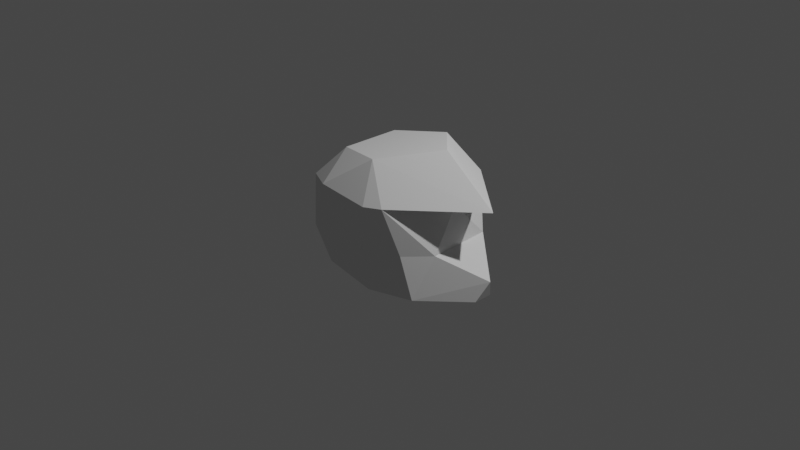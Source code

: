 # Source: helmet-mesh.blend  (saved by Blender 2.91.10; exported with 4.5.12 LTS)
import bpy
from mathutils import Matrix  # noqa: F401  (used for matrix-valued properties, if any)

bpy.ops.wm.read_factory_settings(use_empty=True)
scene = bpy.context.scene
scene.name = 'Scene'

# ---- collections
col_collection = bpy.data.collections.new('Collection'); scene.collection.children.link(col_collection)

# ---- world
world_world = bpy.data.worlds.new('World'); scene.world = world_world
world_world.use_nodes = True; world_world.node_tree.nodes.clear()
_N = world_world.node_tree.nodes; _L = world_world.node_tree.links
n0 = _N.new('ShaderNodeOutputWorld'); n0.name = 'World Output'; n0.location = (300, 300)
n1 = _N.new('ShaderNodeBackground'); n1.name = 'Background'; n1.location = (10, 300)
n1.inputs[0].default_value = (0.05088, 0.05088, 0.05088, 1.0)
_L.new(n1.outputs[0], n0.inputs[0])
n0.is_active_output = True
world_world.color = (0.05088, 0.05088, 0.05088)
world_world.use_sun_shadow = False
world_world.sun_shadow_jitter_overblur = 0.0

# ---- cameras
cam_camera = bpy.data.cameras.new('Camera')
cam_camera.clip_end = 100.0
cam_camera.ortho_scale = 7.314

# ---- lights
light_light = bpy.data.lights.new('Light', 'POINT')
light_light.transmission_factor = 0.0
light_light.energy = 1000.0
light_light.shadow_soft_size = 0.1
light_light.shadow_maximum_resolution = 0.006
light_light.use_absolute_resolution = True

# ---- meshes
me_icosphere = bpy.data.meshes.new('Icosphere')
me_icosphere.from_pydata([(0.02777, 0.007189, -0.4851), (0.7147, -0.5062, -0.454), (-0.2618, -0.6886, -0.3294), (-0.6761, 0.01321, -0.2156), (-0.2721, 0.6024, -0.3148), (0.7195, 0.5255, -0.4277), (0.2912, -0.7445, 0.4758), (-0.6692, -0.5212, 0.4472), (-0.6828, 0.5076, 0.4472), (0.2912, 0.7445, 0.4758), (0.7789, 0.0, 0.4218), (0.6366, 0.02098, 0.9397), (-0.2957, -0.508, -0.4094), (1.175, -0.1038, -0.4356), (0.2629, -0.6586, -0.4528), (1.26, 8.895e-05, -0.2199), (1.175, 0.1007, -0.4337), (-0.5838, 0.01466, -0.3685), (-0.5452, -0.4257, -0.2173), (-0.2401, 0.4464, -0.4505), (-0.5513, 0.4841, -0.2953), (0.2629, 0.6586, -0.4528), (0.8245, -0.3072, 0.0), (0.7811, 0.4012, 0.0), (0.02383, -0.7332, 0.0306), (0.5922, -0.5457, -0.00801), (-0.7301, -0.3525, -0.01056), (-0.4887, -0.6908, 0.002599), (-0.4479, 0.6908, 0.002599), (-0.7539, 0.3876, 0.0), (0.5922, 0.5457, -0.00801), (0.0863, 0.7904, 0.0122), (0.4761, -0.6741, 0.4896), (-0.2855, -0.7456, 0.5257), (-0.7269, -0.003351, 0.4981), (-0.2629, 0.7682, 0.5257), (0.4761, 0.6741, 0.4896), (0.1625, -0.5, 0.8507), (1.258, 0.002154, 0.5042), (-0.4158, -0.3244, 0.7539), (-0.4158, 0.3244, 0.7539), (0.1625, 0.5, 0.8507)], [], [(0, 13, 12), (1, 13, 15), (0, 12, 17), (0, 17, 19), (0, 19, 16), (1, 15, 22), (2, 14, 24), (3, 18, 26), (4, 20, 28), (5, 21, 30), (1, 22, 25), (2, 24, 27), (3, 26, 29), (4, 28, 31), (5, 30, 23), (6, 32, 37), (7, 33, 39), (8, 34, 40), (9, 35, 41), (10, 36, 38), (38, 41, 11), (38, 36, 41), (36, 9, 41), (41, 40, 11), (41, 35, 40), (35, 8, 40), (40, 39, 11), (40, 34, 39), (34, 7, 39), (39, 37, 11), (39, 33, 37), (33, 6, 37), (37, 38, 11), (37, 32, 38), (32, 10, 38), (23, 36, 10), (23, 30, 36), (30, 9, 36), (31, 35, 9), (31, 28, 35), (28, 8, 35), (29, 34, 8), (29, 26, 34), (26, 7, 34), (27, 33, 7), (27, 24, 33), (24, 6, 33), (25, 32, 6), (25, 22, 32), (22, 10, 32), (30, 31, 9), (30, 21, 31), (21, 4, 31), (28, 29, 8), (28, 20, 29), (20, 3, 29), (26, 27, 7), (26, 18, 27), (18, 2, 27), (24, 25, 6), (24, 14, 25), (14, 1, 25), (22, 23, 10), (22, 15, 23), (15, 5, 23), (16, 21, 5), (16, 19, 21), (19, 4, 21), (19, 20, 4), (19, 17, 20), (17, 3, 20), (17, 18, 3), (17, 12, 18), (12, 2, 18), (15, 16, 5), (15, 13, 16), (13, 0, 16), (12, 14, 2), (12, 13, 14), (13, 1, 14)])
_uv = me_icosphere.uv_layers.new(name='UVMap')
_uv.uv.foreach_set('vector', [0.8182, 0.0, 0.7727, 0.07873, 0.8636, 0.07873, 0.7273, 0.1575, 0.6818, 0.07873, 0.6364, 0.1575, 0.09091, 0.0, 0.04545, 0.07873, 0.1364, 0.07873, 0.2727, 0.0, 0.2273, 0.07873, 0.3182, 0.07873, 0.4545, 0.0, 0.4091, 0.07873, 0.5, 0.07873, 0.7273, 0.1575, 0.6364, 0.1575, 0.6818, 0.2362, 0.9091, 0.1575, 0.8182, 0.1575, 0.8636, 0.2362, 0.1818, 0.1575, 0.09091, 0.1575, 0.1364, 0.2362, 0.3636, 0.1575, 0.2727, 0.1575, 0.3182, 0.2362, 0.5455, 0.1575, 0.4545, 0.1575, 0.5, 0.2362, 0.7273, 0.1575, 0.6818, 0.2362, 0.7727, 0.2362, 0.9091, 0.1575, 0.8636, 0.2362, 0.9545, 0.2362, 0.1818, 0.1575, 0.1364, 0.2362, 0.2273, 0.2362, 0.3636, 0.1575, 0.3182, 0.2362, 0.4091, 0.2362, 0.5455, 0.1575, 0.5, 0.2362, 0.5909, 0.2362, 0.8182, 0.3149, 0.7273, 0.3149, 0.7727, 0.3937, 1.0, 0.3149, 0.9091, 0.3149, 0.9545, 0.3937, 0.2727, 0.3149, 0.1818, 0.3149, 0.2273, 0.3937, 0.4545, 0.3149, 0.3636, 0.3149, 0.4091, 0.3937, 0.6364, 0.3149, 0.5455, 0.3149, 0.5909, 0.3937, 0.5909, 0.3937, 0.5, 0.3937, 0.5455, 0.4724, 0.5909, 0.3937, 0.5455, 0.3149, 0.5, 0.3937, 0.5455, 0.3149, 0.4545, 0.3149, 0.5, 0.3937, 0.4091, 0.3937, 0.3182, 0.3937, 0.3636, 0.4724, 0.4091, 0.3937, 0.3636, 0.3149, 0.3182, 0.3937, 0.3636, 0.3149, 0.2727, 0.3149, 0.3182, 0.3937, 0.2273, 0.3937, 0.1364, 0.3937, 0.1818, 0.4724, 0.2273, 0.3937, 0.1818, 0.3149, 0.1364, 0.3937, 0.1818, 0.3149, 0.09091, 0.3149, 0.1364, 0.3937, 0.9545, 0.3937, 0.8636, 0.3937, 0.9091, 0.4724, 0.9545, 0.3937, 0.9091, 0.3149, 0.8636, 0.3937, 0.9091, 0.3149, 0.8182, 0.3149, 0.8636, 0.3937, 0.7727, 0.3937, 0.6818, 0.3937, 0.7273, 0.4724, 0.7727, 0.3937, 0.7273, 0.3149, 0.6818, 0.3937, 0.7273, 0.3149, 0.6364, 0.3149, 0.6818, 0.3937, 0.5909, 0.2362, 0.5455, 0.3149, 0.6364, 0.3149, 0.5909, 0.2362, 0.5, 0.2362, 0.5455, 0.3149, 0.5, 0.2362, 0.4545, 0.3149, 0.5455, 0.3149, 0.4091, 0.2362, 0.3636, 0.3149, 0.4545, 0.3149, 0.4091, 0.2362, 0.3182, 0.2362, 0.3636, 0.3149, 0.3182, 0.2362, 0.2727, 0.3149, 0.3636, 0.3149, 0.2273, 0.2362, 0.1818, 0.3149, 0.2727, 0.3149, 0.2273, 0.2362, 0.1364, 0.2362, 0.1818, 0.3149, 0.1364, 0.2362, 0.09091, 0.3149, 0.1818, 0.3149, 0.9545, 0.2362, 0.9091, 0.3149, 1.0, 0.3149, 0.9545, 0.2362, 0.8636, 0.2362, 0.9091, 0.3149, 0.8636, 0.2362, 0.8182, 0.3149, 0.9091, 0.3149, 0.7727, 0.2362, 0.7273, 0.3149, 0.8182, 0.3149, 0.7727, 0.2362, 0.6818, 0.2362, 0.7273, 0.3149, 0.6818, 0.2362, 0.6364, 0.3149, 0.7273, 0.3149, 0.5, 0.2362, 0.4091, 0.2362, 0.4545, 0.3149, 0.5, 0.2362, 0.4545, 0.1575, 0.4091, 0.2362, 0.4545, 0.1575, 0.3636, 0.1575, 0.4091, 0.2362, 0.3182, 0.2362, 0.2273, 0.2362, 0.2727, 0.3149, 0.3182, 0.2362, 0.2727, 0.1575, 0.2273, 0.2362, 0.2727, 0.1575, 0.1818, 0.1575, 0.2273, 0.2362, 0.1364, 0.2362, 0.04545, 0.2362, 0.09091, 0.3149, 0.1364, 0.2362, 0.09091, 0.1575, 0.04545, 0.2362, 0.09091, 0.1575, 0.0, 0.1575, 0.04545, 0.2362, 0.8636, 0.2362, 0.7727, 0.2362, 0.8182, 0.3149, 0.8636, 0.2362, 0.8182, 0.1575, 0.7727, 0.2362, 0.8182, 0.1575, 0.7273, 0.1575, 0.7727, 0.2362, 0.6818, 0.2362, 0.5909, 0.2362, 0.6364, 0.3149, 0.6818, 0.2362, 0.6364, 0.1575, 0.5909, 0.2362, 0.6364, 0.1575, 0.5455, 0.1575, 0.5909, 0.2362, 0.5, 0.07873, 0.4545, 0.1575, 0.5455, 0.1575, 0.5, 0.07873, 0.4091, 0.07873, 0.4545, 0.1575, 0.4091, 0.07873, 0.3636, 0.1575, 0.4545, 0.1575, 0.3182, 0.07873, 0.2727, 0.1575, 0.3636, 0.1575, 0.3182, 0.07873, 0.2273, 0.07873, 0.2727, 0.1575, 0.2273, 0.07873, 0.1818, 0.1575, 0.2727, 0.1575, 0.1364, 0.07873, 0.09091, 0.1575, 0.1818, 0.1575, 0.1364, 0.07873, 0.04545, 0.07873, 0.09091, 0.1575, 0.04545, 0.07873, 0.0, 0.1575, 0.09091, 0.1575, 0.6364, 0.1575, 0.5909, 0.07873, 0.5455, 0.1575, 0.6364, 0.1575, 0.6818, 0.07873, 0.5909, 0.07873, 0.6818, 0.07873, 0.6364, 0.0, 0.5909, 0.07873, 0.8636, 0.07873, 0.8182, 0.1575, 0.9091, 0.1575, 0.8636, 0.07873, 0.7727, 0.07873, 0.8182, 0.1575, 0.7727, 0.07873, 0.7273, 0.1575, 0.8182, 0.1575])
me_icosphere.use_remesh_fix_poles = True
me_icosphere.use_remesh_preserve_attributes = False
me_icosphere.use_mirror_vertex_groups = False
me_icosphere.update()
me_icosphere_001 = bpy.data.meshes.new('Icosphere.001')
me_icosphere_001.from_pydata([(-0.002146, -0.0446, -0.709), (0.7147, -0.5062, -0.454), (-0.2764, -0.7686, -0.3242), (-0.8658, -0.03403, -0.2822), (-0.2764, 0.7686, -0.3242), (0.7195, 0.5255, -0.4277), (0.2912, -0.7445, 0.4758), (-0.7236, -0.5257, 0.4472), (-0.7236, 0.5257, 0.4472), (0.2912, 0.7445, 0.4758), (0.7789, 0.0, 0.4218), (0.6366, 0.02098, 0.9397), (-0.1372, -0.421, -0.6879), (1.143, -0.1036, -0.6842), (0.2629, -0.6586, -0.4528), (1.216, 0.003272, -0.4614), (1.131, 0.1093, -0.6753), (-0.6133, -0.03516, -0.5866), (-0.65, -0.5239, -0.4164), (-0.2151, 0.44, -0.5403), (-0.5762, 0.4762, -0.4238), (0.2629, 0.6586, -0.4528), (0.8245, -0.3072, 0.0), (0.7811, 0.4012, 0.0), (0.02383, -0.7332, 0.0306), (0.5922, -0.5457, -0.00801), (-0.7811, -0.4012, 0.0), (-0.5025, -0.7911, 0.0), (-0.5025, 0.7911, 0.0), (-0.7811, 0.4012, 0.0), (0.5922, 0.5457, -0.00801), (0.0863, 0.7904, 0.0122), (0.6451, -0.6294, 0.5156), (-0.2629, -0.809, 0.5257), (-0.8506, 0.0, 0.5257), (-0.2629, 0.809, 0.5257), (0.6451, 0.6294, 0.5156), (0.1625, -0.5, 0.8507), (1.258, 0.04585, 0.5042), (-0.4253, -0.309, 0.8507), (-0.4253, 0.309, 0.8507), (0.1625, 0.5, 0.8507)], [], [(0, 13, 12), (1, 13, 15), (0, 12, 17), (0, 17, 19), (0, 19, 16), (1, 15, 22), (2, 14, 24), (3, 18, 26), (4, 20, 28), (5, 21, 30), (1, 22, 25), (2, 24, 27), (3, 26, 29), (4, 28, 31), (5, 30, 23), (6, 32, 37), (7, 33, 39), (8, 34, 40), (9, 35, 41), (10, 36, 38), (38, 41, 11), (38, 36, 41), (36, 9, 41), (41, 40, 11), (41, 35, 40), (35, 8, 40), (40, 39, 11), (40, 34, 39), (34, 7, 39), (39, 37, 11), (39, 33, 37), (33, 6, 37), (37, 38, 11), (37, 32, 38), (32, 10, 38), (23, 36, 10), (23, 30, 36), (30, 9, 36), (31, 35, 9), (31, 28, 35), (28, 8, 35), (29, 34, 8), (29, 26, 34), (26, 7, 34), (27, 33, 7), (27, 24, 33), (24, 6, 33), (25, 32, 6), (25, 22, 32), (22, 10, 32), (30, 31, 9), (30, 21, 31), (21, 4, 31), (28, 29, 8), (28, 20, 29), (20, 3, 29), (26, 27, 7), (26, 18, 27), (18, 2, 27), (24, 25, 6), (24, 14, 25), (14, 1, 25), (22, 23, 10), (22, 15, 23), (15, 5, 23), (16, 21, 5), (16, 19, 21), (19, 4, 21), (19, 20, 4), (19, 17, 20), (17, 3, 20), (17, 18, 3), (17, 12, 18), (12, 2, 18), (15, 16, 5), (15, 13, 16), (13, 0, 16), (12, 14, 2), (12, 13, 14), (13, 1, 14)])
_uv = me_icosphere_001.uv_layers.new(name='UVMap')
_uv.uv.foreach_set('vector', [0.8182, 0.0, 0.7727, 0.07873, 0.8636, 0.07873, 0.7273, 0.1575, 0.6818, 0.07873, 0.6364, 0.1575, 0.09091, 0.0, 0.04545, 0.07873, 0.1364, 0.07873, 0.2727, 0.0, 0.2273, 0.07873, 0.3182, 0.07873, 0.4545, 0.0, 0.4091, 0.07873, 0.5, 0.07873, 0.7273, 0.1575, 0.6364, 0.1575, 0.6818, 0.2362, 0.9091, 0.1575, 0.8182, 0.1575, 0.8636, 0.2362, 0.1818, 0.1575, 0.09091, 0.1575, 0.1364, 0.2362, 0.3636, 0.1575, 0.2727, 0.1575, 0.3182, 0.2362, 0.5455, 0.1575, 0.4545, 0.1575, 0.5, 0.2362, 0.7273, 0.1575, 0.6818, 0.2362, 0.7727, 0.2362, 0.9091, 0.1575, 0.8636, 0.2362, 0.9545, 0.2362, 0.1818, 0.1575, 0.1364, 0.2362, 0.2273, 0.2362, 0.3636, 0.1575, 0.3182, 0.2362, 0.4091, 0.2362, 0.5455, 0.1575, 0.5, 0.2362, 0.5909, 0.2362, 0.8182, 0.3149, 0.7273, 0.3149, 0.7727, 0.3937, 1.0, 0.3149, 0.9091, 0.3149, 0.9545, 0.3937, 0.2727, 0.3149, 0.1818, 0.3149, 0.2273, 0.3937, 0.4545, 0.3149, 0.3636, 0.3149, 0.4091, 0.3937, 0.6364, 0.3149, 0.5455, 0.3149, 0.5909, 0.3937, 0.5909, 0.3937, 0.5, 0.3937, 0.5455, 0.4724, 0.5909, 0.3937, 0.5455, 0.3149, 0.5, 0.3937, 0.5455, 0.3149, 0.4545, 0.3149, 0.5, 0.3937, 0.4091, 0.3937, 0.3182, 0.3937, 0.3636, 0.4724, 0.4091, 0.3937, 0.3636, 0.3149, 0.3182, 0.3937, 0.3636, 0.3149, 0.2727, 0.3149, 0.3182, 0.3937, 0.2273, 0.3937, 0.1364, 0.3937, 0.1818, 0.4724, 0.2273, 0.3937, 0.1818, 0.3149, 0.1364, 0.3937, 0.1818, 0.3149, 0.09091, 0.3149, 0.1364, 0.3937, 0.9545, 0.3937, 0.8636, 0.3937, 0.9091, 0.4724, 0.9545, 0.3937, 0.9091, 0.3149, 0.8636, 0.3937, 0.9091, 0.3149, 0.8182, 0.3149, 0.8636, 0.3937, 0.7727, 0.3937, 0.6818, 0.3937, 0.7273, 0.4724, 0.7727, 0.3937, 0.7273, 0.3149, 0.6818, 0.3937, 0.7273, 0.3149, 0.6364, 0.3149, 0.6818, 0.3937, 0.5909, 0.2362, 0.5455, 0.3149, 0.6364, 0.3149, 0.5909, 0.2362, 0.5, 0.2362, 0.5455, 0.3149, 0.5, 0.2362, 0.4545, 0.3149, 0.5455, 0.3149, 0.4091, 0.2362, 0.3636, 0.3149, 0.4545, 0.3149, 0.4091, 0.2362, 0.3182, 0.2362, 0.3636, 0.3149, 0.3182, 0.2362, 0.2727, 0.3149, 0.3636, 0.3149, 0.2273, 0.2362, 0.1818, 0.3149, 0.2727, 0.3149, 0.2273, 0.2362, 0.1364, 0.2362, 0.1818, 0.3149, 0.1364, 0.2362, 0.09091, 0.3149, 0.1818, 0.3149, 0.9545, 0.2362, 0.9091, 0.3149, 1.0, 0.3149, 0.9545, 0.2362, 0.8636, 0.2362, 0.9091, 0.3149, 0.8636, 0.2362, 0.8182, 0.3149, 0.9091, 0.3149, 0.7727, 0.2362, 0.7273, 0.3149, 0.8182, 0.3149, 0.7727, 0.2362, 0.6818, 0.2362, 0.7273, 0.3149, 0.6818, 0.2362, 0.6364, 0.3149, 0.7273, 0.3149, 0.5, 0.2362, 0.4091, 0.2362, 0.4545, 0.3149, 0.5, 0.2362, 0.4545, 0.1575, 0.4091, 0.2362, 0.4545, 0.1575, 0.3636, 0.1575, 0.4091, 0.2362, 0.3182, 0.2362, 0.2273, 0.2362, 0.2727, 0.3149, 0.3182, 0.2362, 0.2727, 0.1575, 0.2273, 0.2362, 0.2727, 0.1575, 0.1818, 0.1575, 0.2273, 0.2362, 0.1364, 0.2362, 0.04545, 0.2362, 0.09091, 0.3149, 0.1364, 0.2362, 0.09091, 0.1575, 0.04545, 0.2362, 0.09091, 0.1575, 0.0, 0.1575, 0.04545, 0.2362, 0.8636, 0.2362, 0.7727, 0.2362, 0.8182, 0.3149, 0.8636, 0.2362, 0.8182, 0.1575, 0.7727, 0.2362, 0.8182, 0.1575, 0.7273, 0.1575, 0.7727, 0.2362, 0.6818, 0.2362, 0.5909, 0.2362, 0.6364, 0.3149, 0.6818, 0.2362, 0.6364, 0.1575, 0.5909, 0.2362, 0.6364, 0.1575, 0.5455, 0.1575, 0.5909, 0.2362, 0.5, 0.07873, 0.4545, 0.1575, 0.5455, 0.1575, 0.5, 0.07873, 0.4091, 0.07873, 0.4545, 0.1575, 0.4091, 0.07873, 0.3636, 0.1575, 0.4545, 0.1575, 0.3182, 0.07873, 0.2727, 0.1575, 0.3636, 0.1575, 0.3182, 0.07873, 0.2273, 0.07873, 0.2727, 0.1575, 0.2273, 0.07873, 0.1818, 0.1575, 0.2727, 0.1575, 0.1364, 0.07873, 0.09091, 0.1575, 0.1818, 0.1575, 0.1364, 0.07873, 0.04545, 0.07873, 0.09091, 0.1575, 0.04545, 0.07873, 0.0, 0.1575, 0.09091, 0.1575, 0.6364, 0.1575, 0.5909, 0.07873, 0.5455, 0.1575, 0.6364, 0.1575, 0.6818, 0.07873, 0.5909, 0.07873, 0.6818, 0.07873, 0.6364, 0.0, 0.5909, 0.07873, 0.8636, 0.07873, 0.8182, 0.1575, 0.9091, 0.1575, 0.8636, 0.07873, 0.7727, 0.07873, 0.8182, 0.1575, 0.7727, 0.07873, 0.7273, 0.1575, 0.8182, 0.1575])
me_icosphere_001.use_remesh_fix_poles = True
me_icosphere_001.use_remesh_preserve_attributes = False
me_icosphere_001.use_mirror_x = True
me_icosphere_001.use_mirror_y = True
me_icosphere_001.use_mirror_z = True
me_icosphere_001.use_mirror_vertex_groups = False
me_icosphere_001.update()

# ---- objects
ob_icosphere = bpy.data.objects.new('Icosphere', me_icosphere)
ob_icosphere_001 = bpy.data.objects.new('Icosphere.001', me_icosphere_001)
ob_light = bpy.data.objects.new('Light', light_light)
ob_camera = bpy.data.objects.new('Camera', cam_camera)

# ---- transforms, parenting, visibility, modifiers, constraints
ob_icosphere.location = (0.0, 0.0, 0.0)
ob_icosphere.lineart.crease_threshold = 0.0
ob_icosphere_001.location = (2.309, 15.02, 0.7959)
ob_icosphere_001.lineart.crease_threshold = 0.0
ob_icosphere_001.use_mesh_mirror_x = True
ob_icosphere_001.use_mesh_mirror_y = True
ob_icosphere_001.use_mesh_mirror_z = True
ob_light.location = (4.076, 1.005, 5.904)
ob_light.rotation_euler = (0.6503, 0.05522, 1.866)
ob_light.lock_rotations_4d = False
ob_light.empty_display_type = 'ARROWS'
ob_light.color = (0.0, 0.0, 0.0, 0.0)
ob_light.lineart.crease_threshold = 0.0
ob_camera.location = (7.359, -6.926, 4.958)
ob_camera.rotation_euler = (1.109, 0.0, 0.8149)
ob_camera.lock_rotations_4d = False
ob_camera.empty_display_type = 'ARROWS'
ob_camera.color = (0.0, 0.0, 0.0, 0.0)
ob_camera.display_type = 'WIRE'
ob_camera.lineart.crease_threshold = 0.0

# ---- collection membership
scene.collection.objects.link(ob_icosphere)
scene.collection.objects.link(ob_icosphere_001)
col_collection.objects.link(ob_light)
col_collection.objects.link(ob_camera)

# ---- scene / render settings (as saved in the file)
scene.camera = ob_camera
scene.frame_start = 1; scene.frame_end = 250; scene.frame_set(1)
scene.render.engine = 'BLENDER_EEVEE_NEXT'
scene.cycles.use_denoising = False
scene.cycles.samples = 128
scene.cycles.sampling_pattern = 'TABULATED_SOBOL'
scene.cycles.use_adaptive_sampling = False
scene.cycles.use_light_tree = False
scene.view_settings.view_transform = 'Filmic'
bpy.context.view_layer.update()
